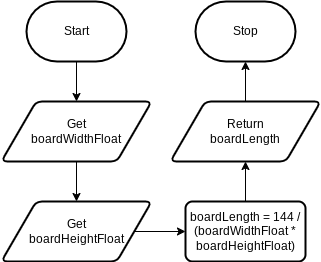

The diagram above was exported from draw.io. Its source (the exported page's mxGraphModel, read from the mxfile embedded in the PNG):
<mxGraphModel dx="1086" dy="706" grid="1" gridSize="10" guides="1" tooltips="1" connect="1" arrows="1" fold="1" page="1" pageScale="1" pageWidth="827" pageHeight="1169" math="0" shadow="0">
  <root>
    <mxCell id="0" />
    <mxCell id="1" parent="0" />
    <mxCell id="8" style="edgeStyle=none;html=1;entryX=0.5;entryY=0;entryDx=0;entryDy=0;" edge="1" parent="1" source="2" target="3">
      <mxGeometry relative="1" as="geometry" />
    </mxCell>
    <mxCell id="2" value="Start" style="strokeWidth=2;html=1;shape=mxgraph.flowchart.terminator;whiteSpace=wrap;" parent="1" vertex="1">
      <mxGeometry x="270" y="280" width="100" height="60" as="geometry" />
    </mxCell>
    <mxCell id="9" style="edgeStyle=none;html=1;entryX=0.5;entryY=0;entryDx=0;entryDy=0;" edge="1" parent="1" source="3" target="5">
      <mxGeometry relative="1" as="geometry" />
    </mxCell>
    <mxCell id="3" value="Get&lt;br&gt;boardWidthFloat" style="shape=parallelogram;html=1;strokeWidth=2;perimeter=parallelogramPerimeter;whiteSpace=wrap;rounded=1;arcSize=12;size=0.23;" parent="1" vertex="1">
      <mxGeometry x="245" y="380" width="150" height="60" as="geometry" />
    </mxCell>
    <mxCell id="12" style="edgeStyle=none;html=1;entryX=0.5;entryY=1;entryDx=0;entryDy=0;" edge="1" parent="1" source="4" target="6">
      <mxGeometry relative="1" as="geometry" />
    </mxCell>
    <mxCell id="4" value="&lt;div&gt;boardLength = 144 / (boardWidthFloat * boardHeightFloat)&lt;/div&gt;" style="rounded=1;whiteSpace=wrap;html=1;absoluteArcSize=1;arcSize=14;strokeWidth=2;" parent="1" vertex="1">
      <mxGeometry x="429" y="480" width="120" height="60" as="geometry" />
    </mxCell>
    <mxCell id="11" style="edgeStyle=none;html=1;entryX=0;entryY=0.5;entryDx=0;entryDy=0;" edge="1" parent="1" source="5" target="4">
      <mxGeometry relative="1" as="geometry" />
    </mxCell>
    <mxCell id="5" value="Get&lt;br&gt;boardHeightFloat" style="shape=parallelogram;html=1;strokeWidth=2;perimeter=parallelogramPerimeter;whiteSpace=wrap;rounded=1;arcSize=12;size=0.23;" vertex="1" parent="1">
      <mxGeometry x="245" y="480" width="150" height="60" as="geometry" />
    </mxCell>
    <mxCell id="10" style="edgeStyle=none;html=1;entryX=0.5;entryY=1;entryDx=0;entryDy=0;entryPerimeter=0;" edge="1" parent="1" source="6" target="7">
      <mxGeometry relative="1" as="geometry" />
    </mxCell>
    <mxCell id="6" value="Return&lt;br&gt;boardLength" style="shape=parallelogram;html=1;strokeWidth=2;perimeter=parallelogramPerimeter;whiteSpace=wrap;rounded=1;arcSize=12;size=0.23;" vertex="1" parent="1">
      <mxGeometry x="414" y="380" width="150" height="60" as="geometry" />
    </mxCell>
    <mxCell id="7" value="Stop" style="strokeWidth=2;html=1;shape=mxgraph.flowchart.terminator;whiteSpace=wrap;" vertex="1" parent="1">
      <mxGeometry x="439" y="280" width="100" height="60" as="geometry" />
    </mxCell>
  </root>
</mxGraphModel>